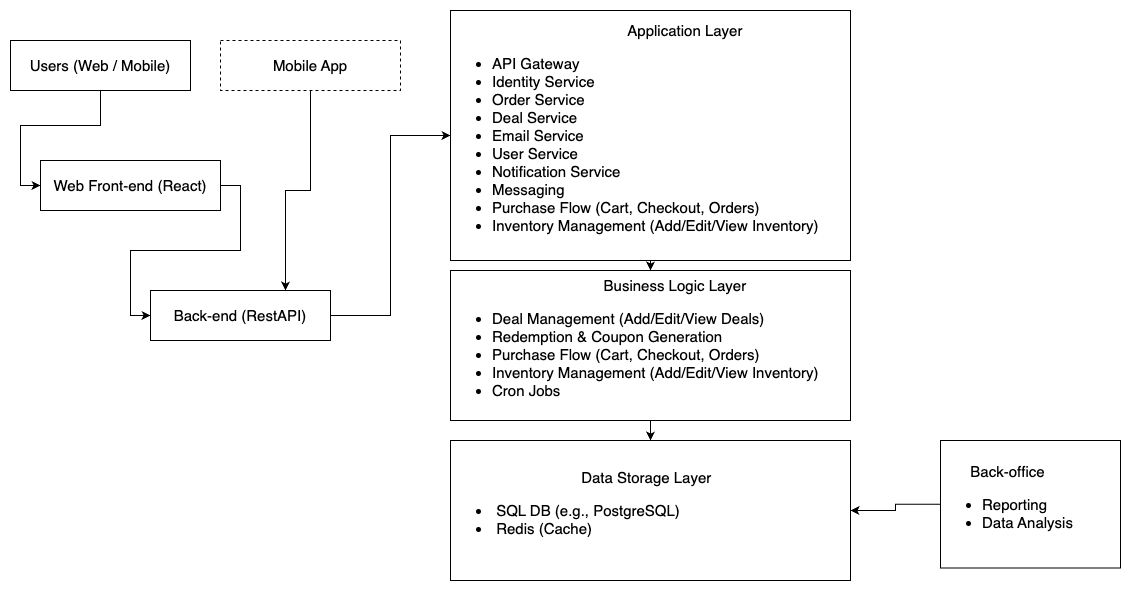

The diagram above was exported from draw.io. Its source (the exported page's mxGraphModel, read from the mxfile embedded in the PNG):
<mxGraphModel dx="1587" dy="901" grid="1" gridSize="10" guides="1" tooltips="1" connect="1" arrows="1" fold="1" page="1" pageScale="1" pageWidth="850" pageHeight="1100" background="none" math="0" shadow="0">
  <root>
    <mxCell id="0" />
    <mxCell id="1" parent="0" />
    <mxCell id="HSkrVCvPvu8P846wZncJ-24" style="edgeStyle=orthogonalEdgeStyle;rounded=0;orthogonalLoop=1;jettySize=auto;html=1;exitX=0.5;exitY=1;exitDx=0;exitDy=0;entryX=0;entryY=0.5;entryDx=0;entryDy=0;fontSize=15;" edge="1" parent="1" source="HSkrVCvPvu8P846wZncJ-1" target="HSkrVCvPvu8P846wZncJ-6">
      <mxGeometry relative="1" as="geometry" />
    </mxCell>
    <mxCell id="HSkrVCvPvu8P846wZncJ-1" value="&lt;font&gt;Users (Web / Mobile)&lt;/font&gt;" style="rounded=0;whiteSpace=wrap;html=1;fontSize=15;" vertex="1" parent="1">
      <mxGeometry x="100" y="340" width="180" height="50" as="geometry" />
    </mxCell>
    <mxCell id="HSkrVCvPvu8P846wZncJ-21" style="edgeStyle=orthogonalEdgeStyle;rounded=0;orthogonalLoop=1;jettySize=auto;html=1;exitX=0.5;exitY=1;exitDx=0;exitDy=0;entryX=0.5;entryY=0;entryDx=0;entryDy=0;fontSize=15;" edge="1" parent="1" source="HSkrVCvPvu8P846wZncJ-2" target="HSkrVCvPvu8P846wZncJ-4">
      <mxGeometry relative="1" as="geometry" />
    </mxCell>
    <mxCell id="HSkrVCvPvu8P846wZncJ-2" value="&lt;div style=&quot;text-align: center;&quot;&gt;&lt;span style=&quot;background-color: transparent; color: light-dark(rgb(0, 0, 0), rgb(255, 255, 255));&quot;&gt;&lt;font&gt;&amp;nbsp; &amp;nbsp; &amp;nbsp; &amp;nbsp; &amp;nbsp; &amp;nbsp; &amp;nbsp; &amp;nbsp; &amp;nbsp; &amp;nbsp; Business Logic Layer&amp;nbsp;&lt;/font&gt;&lt;/span&gt;&lt;/div&gt;&lt;ul&gt;&lt;li&gt;&lt;span style=&quot;background-color: transparent; color: light-dark(rgb(0, 0, 0), rgb(255, 255, 255));&quot;&gt;Deal Management (Add/Edit/View Deals)&amp;nbsp; &amp;nbsp; &amp;nbsp;&amp;nbsp;&lt;/span&gt;&lt;/li&gt;&lt;li&gt;&lt;span style=&quot;background-color: transparent; color: light-dark(rgb(0, 0, 0), rgb(255, 255, 255));&quot;&gt;Redemption &amp;amp; Coupon Generation&amp;nbsp; &amp;nbsp; &amp;nbsp; &amp;nbsp; &amp;nbsp;&amp;nbsp;&lt;/span&gt;&lt;/li&gt;&lt;li&gt;&lt;span style=&quot;background-color: transparent; color: light-dark(rgb(0, 0, 0), rgb(255, 255, 255));&quot;&gt;Purchase Flow (Cart, Checkout, Orders)&amp;nbsp; &amp;nbsp; &amp;nbsp;&lt;/span&gt;&lt;/li&gt;&lt;li&gt;&lt;span style=&quot;background-color: transparent; color: light-dark(rgb(0, 0, 0), rgb(255, 255, 255));&quot;&gt;Inventory Management&amp;nbsp;&lt;/span&gt;&lt;span style=&quot;background-color: transparent; color: light-dark(rgb(0, 0, 0), rgb(255, 255, 255));&quot;&gt;(Add/Edit/View Inventory)&lt;/span&gt;&lt;/li&gt;&lt;li&gt;&lt;span style=&quot;background-color: transparent; color: light-dark(rgb(0, 0, 0), rgb(255, 255, 255));&quot;&gt;Cron Jobs&amp;nbsp; &amp;nbsp; &amp;nbsp;&lt;/span&gt;&lt;/li&gt;&lt;/ul&gt;&lt;span style=&quot;background-color: transparent; color: light-dark(rgb(0, 0, 0), rgb(255, 255, 255));&quot;&gt;&lt;/span&gt;" style="rounded=0;whiteSpace=wrap;html=1;align=left;fontSize=15;" vertex="1" parent="1">
      <mxGeometry x="540" y="570" width="400" height="150" as="geometry" />
    </mxCell>
    <mxCell id="HSkrVCvPvu8P846wZncJ-19" style="edgeStyle=orthogonalEdgeStyle;rounded=0;orthogonalLoop=1;jettySize=auto;html=1;exitX=0.5;exitY=1;exitDx=0;exitDy=0;entryX=0.5;entryY=0;entryDx=0;entryDy=0;fontSize=15;" edge="1" parent="1" source="HSkrVCvPvu8P846wZncJ-3" target="HSkrVCvPvu8P846wZncJ-2">
      <mxGeometry relative="1" as="geometry" />
    </mxCell>
    <mxCell id="HSkrVCvPvu8P846wZncJ-3" value="&lt;div style=&quot;text-align: center;&quot;&gt;&lt;span style=&quot;background-color: transparent; color: light-dark(rgb(0, 0, 0), rgb(255, 255, 255));&quot;&gt;&lt;font&gt;&amp;nbsp; &amp;nbsp; &amp;nbsp; &amp;nbsp; &amp;nbsp; &amp;nbsp; &amp;nbsp; &amp;nbsp; &amp;nbsp; &amp;nbsp; Application Layer&amp;nbsp;&lt;/font&gt;&lt;/span&gt;&lt;/div&gt;&lt;ul&gt;&lt;li&gt;&lt;font style=&quot;background-color: transparent; color: light-dark(rgb(0, 0, 0), rgb(255, 255, 255));&quot;&gt;API Gateway&amp;nbsp;&lt;/font&gt;&lt;/li&gt;&lt;li&gt;Identity Service&lt;/li&gt;&lt;li&gt;Order Service&lt;/li&gt;&lt;li&gt;&lt;span style=&quot;background-color: transparent; color: light-dark(rgb(0, 0, 0), rgb(255, 255, 255));&quot;&gt;Deal Service&amp;nbsp;&lt;/span&gt;&lt;/li&gt;&lt;li&gt;&lt;span style=&quot;background-color: transparent; color: light-dark(rgb(0, 0, 0), rgb(255, 255, 255));&quot;&gt;Email Service&amp;nbsp;&amp;nbsp;&lt;/span&gt;&lt;/li&gt;&lt;li&gt;&lt;span style=&quot;background-color: transparent; color: light-dark(rgb(0, 0, 0), rgb(255, 255, 255));&quot;&gt;User Service&amp;nbsp;&amp;nbsp;&lt;/span&gt;&lt;/li&gt;&lt;li&gt;&lt;span style=&quot;background-color: transparent; color: light-dark(rgb(0, 0, 0), rgb(255, 255, 255));&quot;&gt;Notification Service&lt;/span&gt;&lt;/li&gt;&lt;li&gt;&lt;span style=&quot;background-color: transparent; color: light-dark(rgb(0, 0, 0), rgb(255, 255, 255));&quot;&gt;Messaging&lt;/span&gt;&lt;/li&gt;&lt;li&gt;&lt;span style=&quot;background-color: transparent; color: light-dark(rgb(0, 0, 0), rgb(255, 255, 255));&quot;&gt;Purchase Flow (Cart, Checkout, Orders)&amp;nbsp; &amp;nbsp; &amp;nbsp;&lt;/span&gt;&lt;/li&gt;&lt;li&gt;&lt;span style=&quot;background-color: transparent; color: light-dark(rgb(0, 0, 0), rgb(255, 255, 255));&quot;&gt;Inventory Management&amp;nbsp;&lt;/span&gt;&lt;span style=&quot;background-color: transparent; color: light-dark(rgb(0, 0, 0), rgb(255, 255, 255));&quot;&gt;(Add/Edit/View Inventory)&amp;nbsp; &amp;nbsp; &amp;nbsp;&lt;/span&gt;&lt;/li&gt;&lt;/ul&gt;" style="rounded=0;whiteSpace=wrap;html=1;align=left;fontSize=15;" vertex="1" parent="1">
      <mxGeometry x="540" y="310" width="400" height="250" as="geometry" />
    </mxCell>
    <mxCell id="HSkrVCvPvu8P846wZncJ-4" value="&lt;div style=&quot;text-align: center;&quot;&gt;&lt;span style=&quot;background-color: transparent; color: light-dark(rgb(0, 0, 0), rgb(255, 255, 255));&quot;&gt;&lt;font&gt;&amp;nbsp; &amp;nbsp; &amp;nbsp; &amp;nbsp; &amp;nbsp; &amp;nbsp; &amp;nbsp; &amp;nbsp; &amp;nbsp; &amp;nbsp; &amp;nbsp; &amp;nbsp; &amp;nbsp; &amp;nbsp; &amp;nbsp; &amp;nbsp;Data Storage Layer&amp;nbsp;&lt;/font&gt;&lt;/span&gt;&lt;/div&gt;&lt;ul&gt;&lt;li&gt;&amp;nbsp;SQL DB (e.g., PostgreSQL)&lt;/li&gt;&lt;li&gt;&amp;nbsp;Redis (Cache)&lt;/li&gt;&lt;/ul&gt;" style="rounded=0;whiteSpace=wrap;html=1;align=left;fontSize=15;" vertex="1" parent="1">
      <mxGeometry x="540" y="740" width="400" height="140" as="geometry" />
    </mxCell>
    <mxCell id="HSkrVCvPvu8P846wZncJ-28" style="edgeStyle=orthogonalEdgeStyle;rounded=0;orthogonalLoop=1;jettySize=auto;html=1;exitX=1;exitY=0.5;exitDx=0;exitDy=0;entryX=0;entryY=0.5;entryDx=0;entryDy=0;fontSize=15;" edge="1" parent="1" source="HSkrVCvPvu8P846wZncJ-6" target="HSkrVCvPvu8P846wZncJ-7">
      <mxGeometry relative="1" as="geometry" />
    </mxCell>
    <mxCell id="HSkrVCvPvu8P846wZncJ-6" value="&lt;font&gt;Web Front-end (React)&lt;/font&gt;" style="rounded=0;whiteSpace=wrap;html=1;fontSize=15;" vertex="1" parent="1">
      <mxGeometry x="130" y="460" width="180" height="50" as="geometry" />
    </mxCell>
    <mxCell id="HSkrVCvPvu8P846wZncJ-27" style="edgeStyle=orthogonalEdgeStyle;rounded=0;orthogonalLoop=1;jettySize=auto;html=1;exitX=1;exitY=0.5;exitDx=0;exitDy=0;entryX=0;entryY=0.5;entryDx=0;entryDy=0;fontSize=15;" edge="1" parent="1" source="HSkrVCvPvu8P846wZncJ-7" target="HSkrVCvPvu8P846wZncJ-3">
      <mxGeometry relative="1" as="geometry" />
    </mxCell>
    <mxCell id="HSkrVCvPvu8P846wZncJ-7" value="&lt;font&gt;Back-end (RestAPI)&lt;/font&gt;" style="rounded=0;whiteSpace=wrap;html=1;fontSize=15;" vertex="1" parent="1">
      <mxGeometry x="240" y="590" width="180" height="50" as="geometry" />
    </mxCell>
    <mxCell id="HSkrVCvPvu8P846wZncJ-34" style="edgeStyle=orthogonalEdgeStyle;rounded=0;orthogonalLoop=1;jettySize=auto;html=1;exitX=0;exitY=0.5;exitDx=0;exitDy=0;entryX=1;entryY=0.5;entryDx=0;entryDy=0;fontSize=15;" edge="1" parent="1" source="HSkrVCvPvu8P846wZncJ-22" target="HSkrVCvPvu8P846wZncJ-4">
      <mxGeometry relative="1" as="geometry" />
    </mxCell>
    <mxCell id="HSkrVCvPvu8P846wZncJ-22" value="&lt;div style=&quot;text-align: center;&quot;&gt;&lt;span style=&quot;background-color: transparent; color: light-dark(rgb(0, 0, 0), rgb(255, 255, 255));&quot;&gt;Back-office&lt;/span&gt;&lt;/div&gt;&lt;font&gt;&lt;ul&gt;&lt;li&gt;&lt;font&gt;&lt;span&gt;Reporting&lt;/span&gt;&lt;/font&gt;&lt;/li&gt;&lt;li&gt;&lt;font&gt;&lt;span&gt;Data Analysis&lt;/span&gt;&lt;/font&gt;&lt;/li&gt;&lt;/ul&gt;&lt;/font&gt;" style="rounded=0;whiteSpace=wrap;html=1;align=left;fontSize=15;" vertex="1" parent="1">
      <mxGeometry x="1030" y="740" width="180" height="127.5" as="geometry" />
    </mxCell>
    <mxCell id="HSkrVCvPvu8P846wZncJ-32" style="edgeStyle=orthogonalEdgeStyle;rounded=0;orthogonalLoop=1;jettySize=auto;html=1;exitX=0.5;exitY=1;exitDx=0;exitDy=0;entryX=0.75;entryY=0;entryDx=0;entryDy=0;fontSize=15;" edge="1" parent="1" source="HSkrVCvPvu8P846wZncJ-31" target="HSkrVCvPvu8P846wZncJ-7">
      <mxGeometry relative="1" as="geometry" />
    </mxCell>
    <mxCell id="HSkrVCvPvu8P846wZncJ-31" value="&lt;font&gt;Mobile App&lt;/font&gt;" style="rounded=0;whiteSpace=wrap;html=1;dashed=1;fontSize=15;" vertex="1" parent="1">
      <mxGeometry x="310" y="340" width="180" height="50" as="geometry" />
    </mxCell>
  </root>
</mxGraphModel>